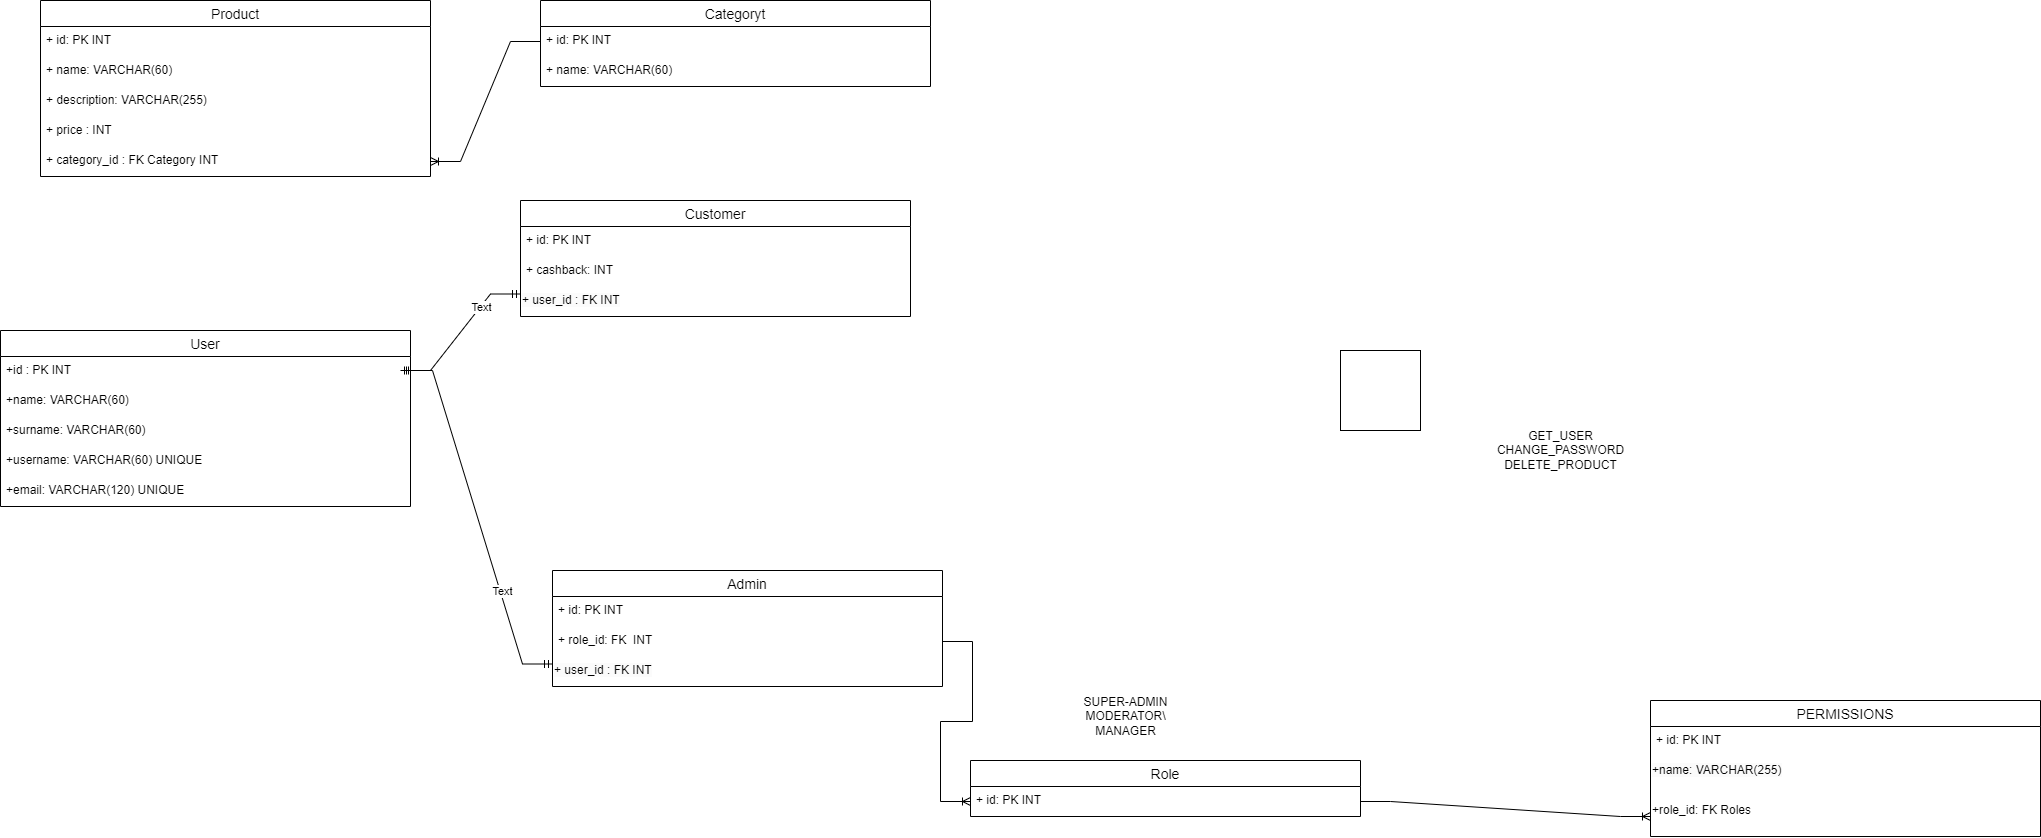

The diagram above was exported from draw.io. Its source (the exported page's mxGraphModel, read from the mxfile embedded in the PNG):
<mxGraphModel dx="3960" dy="2237" grid="1" gridSize="10" guides="1" tooltips="1" connect="1" arrows="1" fold="1" page="1" pageScale="1" pageWidth="3300" pageHeight="4681" math="0" shadow="0" extFonts="Permanent Marker^https://fonts.googleapis.com/css?family=Permanent+Marker">
  <root>
    <mxCell id="0" />
    <mxCell id="1" parent="0" />
    <mxCell id="rUWU4Eejl8Ele33Ssw0W-1" value="Product" style="swimlane;fontStyle=0;childLayout=stackLayout;horizontal=1;startSize=26;horizontalStack=0;resizeParent=1;resizeParentMax=0;resizeLast=0;collapsible=1;marginBottom=0;align=center;fontSize=14;" parent="1" vertex="1">
      <mxGeometry x="60" y="80" width="390" height="176" as="geometry" />
    </mxCell>
    <mxCell id="rUWU4Eejl8Ele33Ssw0W-2" value="+ id: PK INT" style="text;strokeColor=none;fillColor=none;spacingLeft=4;spacingRight=4;overflow=hidden;rotatable=0;points=[[0,0.5],[1,0.5]];portConstraint=eastwest;fontSize=12;" parent="rUWU4Eejl8Ele33Ssw0W-1" vertex="1">
      <mxGeometry y="26" width="390" height="30" as="geometry" />
    </mxCell>
    <mxCell id="rUWU4Eejl8Ele33Ssw0W-3" value="+ name: VARCHAR(60)" style="text;strokeColor=none;fillColor=none;spacingLeft=4;spacingRight=4;overflow=hidden;rotatable=0;points=[[0,0.5],[1,0.5]];portConstraint=eastwest;fontSize=12;" parent="rUWU4Eejl8Ele33Ssw0W-1" vertex="1">
      <mxGeometry y="56" width="390" height="30" as="geometry" />
    </mxCell>
    <mxCell id="rUWU4Eejl8Ele33Ssw0W-4" value="+ description: VARCHAR(255)" style="text;strokeColor=none;fillColor=none;spacingLeft=4;spacingRight=4;overflow=hidden;rotatable=0;points=[[0,0.5],[1,0.5]];portConstraint=eastwest;fontSize=12;" parent="rUWU4Eejl8Ele33Ssw0W-1" vertex="1">
      <mxGeometry y="86" width="390" height="30" as="geometry" />
    </mxCell>
    <mxCell id="rUWU4Eejl8Ele33Ssw0W-5" value="+ price : INT" style="text;strokeColor=none;fillColor=none;spacingLeft=4;spacingRight=4;overflow=hidden;rotatable=0;points=[[0,0.5],[1,0.5]];portConstraint=eastwest;fontSize=12;" parent="rUWU4Eejl8Ele33Ssw0W-1" vertex="1">
      <mxGeometry y="116" width="390" height="30" as="geometry" />
    </mxCell>
    <mxCell id="rUWU4Eejl8Ele33Ssw0W-6" value="+ category_id : FK Category INT" style="text;strokeColor=none;fillColor=none;spacingLeft=4;spacingRight=4;overflow=hidden;rotatable=0;points=[[0,0.5],[1,0.5]];portConstraint=eastwest;fontSize=12;" parent="rUWU4Eejl8Ele33Ssw0W-1" vertex="1">
      <mxGeometry y="146" width="390" height="30" as="geometry" />
    </mxCell>
    <mxCell id="rUWU4Eejl8Ele33Ssw0W-7" value="Categoryt" style="swimlane;fontStyle=0;childLayout=stackLayout;horizontal=1;startSize=26;horizontalStack=0;resizeParent=1;resizeParentMax=0;resizeLast=0;collapsible=1;marginBottom=0;align=center;fontSize=14;" parent="1" vertex="1">
      <mxGeometry x="560" y="80" width="390" height="86" as="geometry" />
    </mxCell>
    <mxCell id="rUWU4Eejl8Ele33Ssw0W-8" value="+ id: PK INT" style="text;strokeColor=none;fillColor=none;spacingLeft=4;spacingRight=4;overflow=hidden;rotatable=0;points=[[0,0.5],[1,0.5]];portConstraint=eastwest;fontSize=12;" parent="rUWU4Eejl8Ele33Ssw0W-7" vertex="1">
      <mxGeometry y="26" width="390" height="30" as="geometry" />
    </mxCell>
    <mxCell id="rUWU4Eejl8Ele33Ssw0W-9" value="+ name: VARCHAR(60)" style="text;strokeColor=none;fillColor=none;spacingLeft=4;spacingRight=4;overflow=hidden;rotatable=0;points=[[0,0.5],[1,0.5]];portConstraint=eastwest;fontSize=12;" parent="rUWU4Eejl8Ele33Ssw0W-7" vertex="1">
      <mxGeometry y="56" width="390" height="30" as="geometry" />
    </mxCell>
    <mxCell id="rUWU4Eejl8Ele33Ssw0W-13" value="" style="edgeStyle=entityRelationEdgeStyle;fontSize=12;html=1;endArrow=ERoneToMany;rounded=0;exitX=0;exitY=0.5;exitDx=0;exitDy=0;entryX=1;entryY=0.5;entryDx=0;entryDy=0;" parent="1" source="rUWU4Eejl8Ele33Ssw0W-8" target="rUWU4Eejl8Ele33Ssw0W-6" edge="1">
      <mxGeometry width="100" height="100" relative="1" as="geometry">
        <mxPoint x="450" y="218" as="sourcePoint" />
        <mxPoint x="510" y="240" as="targetPoint" />
      </mxGeometry>
    </mxCell>
    <mxCell id="rUWU4Eejl8Ele33Ssw0W-14" value="User" style="swimlane;fontStyle=0;childLayout=stackLayout;horizontal=1;startSize=26;horizontalStack=0;resizeParent=1;resizeParentMax=0;resizeLast=0;collapsible=1;marginBottom=0;align=center;fontSize=14;" parent="1" vertex="1">
      <mxGeometry x="20" y="410" width="410" height="176" as="geometry" />
    </mxCell>
    <mxCell id="rUWU4Eejl8Ele33Ssw0W-15" value="+id : PK INT" style="text;strokeColor=none;fillColor=none;spacingLeft=4;spacingRight=4;overflow=hidden;rotatable=0;points=[[0,0.5],[1,0.5]];portConstraint=eastwest;fontSize=12;" parent="rUWU4Eejl8Ele33Ssw0W-14" vertex="1">
      <mxGeometry y="26" width="410" height="30" as="geometry" />
    </mxCell>
    <mxCell id="rUWU4Eejl8Ele33Ssw0W-32" value="" style="edgeStyle=entityRelationEdgeStyle;fontSize=12;html=1;endArrow=ERmandOne;startArrow=ERmandOne;rounded=0;entryX=0;entryY=0.25;entryDx=0;entryDy=0;" parent="rUWU4Eejl8Ele33Ssw0W-14" target="rUWU4Eejl8Ele33Ssw0W-31" edge="1">
      <mxGeometry width="100" height="100" relative="1" as="geometry">
        <mxPoint x="400" y="40" as="sourcePoint" />
        <mxPoint x="500" y="-60" as="targetPoint" />
      </mxGeometry>
    </mxCell>
    <mxCell id="rUWU4Eejl8Ele33Ssw0W-37" value="Text" style="edgeLabel;html=1;align=center;verticalAlign=middle;resizable=0;points=[];" parent="rUWU4Eejl8Ele33Ssw0W-32" vertex="1" connectable="0">
      <mxGeometry x="0.416" y="1" relative="1" as="geometry">
        <mxPoint as="offset" />
      </mxGeometry>
    </mxCell>
    <mxCell id="rUWU4Eejl8Ele33Ssw0W-16" value="+name: VARCHAR(60)" style="text;strokeColor=none;fillColor=none;spacingLeft=4;spacingRight=4;overflow=hidden;rotatable=0;points=[[0,0.5],[1,0.5]];portConstraint=eastwest;fontSize=12;" parent="rUWU4Eejl8Ele33Ssw0W-14" vertex="1">
      <mxGeometry y="56" width="410" height="30" as="geometry" />
    </mxCell>
    <mxCell id="rUWU4Eejl8Ele33Ssw0W-24" value="+surname: VARCHAR(60)" style="text;strokeColor=none;fillColor=none;spacingLeft=4;spacingRight=4;overflow=hidden;rotatable=0;points=[[0,0.5],[1,0.5]];portConstraint=eastwest;fontSize=12;" parent="rUWU4Eejl8Ele33Ssw0W-14" vertex="1">
      <mxGeometry y="86" width="410" height="30" as="geometry" />
    </mxCell>
    <mxCell id="rUWU4Eejl8Ele33Ssw0W-17" value="+username: VARCHAR(60) UNIQUE " style="text;strokeColor=none;fillColor=none;spacingLeft=4;spacingRight=4;overflow=hidden;rotatable=0;points=[[0,0.5],[1,0.5]];portConstraint=eastwest;fontSize=12;" parent="rUWU4Eejl8Ele33Ssw0W-14" vertex="1">
      <mxGeometry y="116" width="410" height="30" as="geometry" />
    </mxCell>
    <mxCell id="rUWU4Eejl8Ele33Ssw0W-25" value="+email: VARCHAR(120) UNIQUE" style="text;strokeColor=none;fillColor=none;spacingLeft=4;spacingRight=4;overflow=hidden;rotatable=0;points=[[0,0.5],[1,0.5]];portConstraint=eastwest;fontSize=12;" parent="rUWU4Eejl8Ele33Ssw0W-14" vertex="1">
      <mxGeometry y="146" width="410" height="30" as="geometry" />
    </mxCell>
    <mxCell id="rUWU4Eejl8Ele33Ssw0W-27" value="Customer" style="swimlane;fontStyle=0;childLayout=stackLayout;horizontal=1;startSize=26;horizontalStack=0;resizeParent=1;resizeParentMax=0;resizeLast=0;collapsible=1;marginBottom=0;align=center;fontSize=14;" parent="1" vertex="1">
      <mxGeometry x="540" y="280" width="390" height="116" as="geometry" />
    </mxCell>
    <mxCell id="rUWU4Eejl8Ele33Ssw0W-28" value="+ id: PK INT" style="text;strokeColor=none;fillColor=none;spacingLeft=4;spacingRight=4;overflow=hidden;rotatable=0;points=[[0,0.5],[1,0.5]];portConstraint=eastwest;fontSize=12;" parent="rUWU4Eejl8Ele33Ssw0W-27" vertex="1">
      <mxGeometry y="26" width="390" height="30" as="geometry" />
    </mxCell>
    <mxCell id="rUWU4Eejl8Ele33Ssw0W-29" value="+ cashback: INT" style="text;strokeColor=none;fillColor=none;spacingLeft=4;spacingRight=4;overflow=hidden;rotatable=0;points=[[0,0.5],[1,0.5]];portConstraint=eastwest;fontSize=12;" parent="rUWU4Eejl8Ele33Ssw0W-27" vertex="1">
      <mxGeometry y="56" width="390" height="30" as="geometry" />
    </mxCell>
    <mxCell id="rUWU4Eejl8Ele33Ssw0W-31" value="&lt;span style=&quot;color: rgb(0, 0, 0); font-family: Helvetica; font-size: 12px; font-style: normal; font-variant-ligatures: normal; font-variant-caps: normal; font-weight: 400; letter-spacing: normal; orphans: 2; text-align: left; text-indent: 0px; text-transform: none; widows: 2; word-spacing: 0px; -webkit-text-stroke-width: 0px; background-color: rgb(251, 251, 251); text-decoration-thickness: initial; text-decoration-style: initial; text-decoration-color: initial; float: none; display: inline !important;&quot;&gt;+ user_id : FK INT&lt;/span&gt;" style="text;whiteSpace=wrap;html=1;" parent="rUWU4Eejl8Ele33Ssw0W-27" vertex="1">
      <mxGeometry y="86" width="390" height="30" as="geometry" />
    </mxCell>
    <mxCell id="rUWU4Eejl8Ele33Ssw0W-33" value="Admin" style="swimlane;fontStyle=0;childLayout=stackLayout;horizontal=1;startSize=26;horizontalStack=0;resizeParent=1;resizeParentMax=0;resizeLast=0;collapsible=1;marginBottom=0;align=center;fontSize=14;" parent="1" vertex="1">
      <mxGeometry x="572" y="650" width="390" height="116" as="geometry" />
    </mxCell>
    <mxCell id="rUWU4Eejl8Ele33Ssw0W-34" value="+ id: PK INT" style="text;strokeColor=none;fillColor=none;spacingLeft=4;spacingRight=4;overflow=hidden;rotatable=0;points=[[0,0.5],[1,0.5]];portConstraint=eastwest;fontSize=12;" parent="rUWU4Eejl8Ele33Ssw0W-33" vertex="1">
      <mxGeometry y="26" width="390" height="30" as="geometry" />
    </mxCell>
    <mxCell id="rUWU4Eejl8Ele33Ssw0W-35" value="+ role_id: FK  INT " style="text;strokeColor=none;fillColor=none;spacingLeft=4;spacingRight=4;overflow=hidden;rotatable=0;points=[[0,0.5],[1,0.5]];portConstraint=eastwest;fontSize=12;" parent="rUWU4Eejl8Ele33Ssw0W-33" vertex="1">
      <mxGeometry y="56" width="390" height="30" as="geometry" />
    </mxCell>
    <mxCell id="rUWU4Eejl8Ele33Ssw0W-36" value="&lt;span style=&quot;color: rgb(0, 0, 0); font-family: Helvetica; font-size: 12px; font-style: normal; font-variant-ligatures: normal; font-variant-caps: normal; font-weight: 400; letter-spacing: normal; orphans: 2; text-align: left; text-indent: 0px; text-transform: none; widows: 2; word-spacing: 0px; -webkit-text-stroke-width: 0px; background-color: rgb(251, 251, 251); text-decoration-thickness: initial; text-decoration-style: initial; text-decoration-color: initial; float: none; display: inline !important;&quot;&gt;+ user_id : FK INT&lt;/span&gt;" style="text;whiteSpace=wrap;html=1;" parent="rUWU4Eejl8Ele33Ssw0W-33" vertex="1">
      <mxGeometry y="86" width="390" height="30" as="geometry" />
    </mxCell>
    <mxCell id="rUWU4Eejl8Ele33Ssw0W-38" value="" style="edgeStyle=entityRelationEdgeStyle;fontSize=12;html=1;endArrow=ERmandOne;startArrow=ERmandOne;rounded=0;entryX=0;entryY=0.25;entryDx=0;entryDy=0;" parent="1" target="rUWU4Eejl8Ele33Ssw0W-36" edge="1">
      <mxGeometry width="100" height="100" relative="1" as="geometry">
        <mxPoint x="422" y="450" as="sourcePoint" />
        <mxPoint x="572" y="579.5" as="targetPoint" />
      </mxGeometry>
    </mxCell>
    <mxCell id="rUWU4Eejl8Ele33Ssw0W-39" value="Text" style="edgeLabel;html=1;align=center;verticalAlign=middle;resizable=0;points=[];" parent="rUWU4Eejl8Ele33Ssw0W-38" vertex="1" connectable="0">
      <mxGeometry x="0.416" y="1" relative="1" as="geometry">
        <mxPoint as="offset" />
      </mxGeometry>
    </mxCell>
    <mxCell id="rUWU4Eejl8Ele33Ssw0W-40" value="Role" style="swimlane;fontStyle=0;childLayout=stackLayout;horizontal=1;startSize=26;horizontalStack=0;resizeParent=1;resizeParentMax=0;resizeLast=0;collapsible=1;marginBottom=0;align=center;fontSize=14;" parent="1" vertex="1">
      <mxGeometry x="990" y="840" width="390" height="56" as="geometry" />
    </mxCell>
    <mxCell id="rUWU4Eejl8Ele33Ssw0W-41" value="+ id: PK INT" style="text;strokeColor=none;fillColor=none;spacingLeft=4;spacingRight=4;overflow=hidden;rotatable=0;points=[[0,0.5],[1,0.5]];portConstraint=eastwest;fontSize=12;" parent="rUWU4Eejl8Ele33Ssw0W-40" vertex="1">
      <mxGeometry y="26" width="390" height="30" as="geometry" />
    </mxCell>
    <mxCell id="rUWU4Eejl8Ele33Ssw0W-44" value="SUPER-ADMIN&lt;br&gt;MODERATOR\&lt;br&gt;MANAGER&lt;br&gt;" style="text;html=1;align=center;verticalAlign=middle;resizable=0;points=[];autosize=1;strokeColor=none;fillColor=none;" parent="1" vertex="1">
      <mxGeometry x="1090" y="766" width="110" height="60" as="geometry" />
    </mxCell>
    <mxCell id="rUWU4Eejl8Ele33Ssw0W-45" value="" style="edgeStyle=entityRelationEdgeStyle;fontSize=12;html=1;endArrow=ERoneToMany;rounded=0;entryX=0;entryY=0.5;entryDx=0;entryDy=0;exitX=1;exitY=0.5;exitDx=0;exitDy=0;" parent="1" source="rUWU4Eejl8Ele33Ssw0W-35" target="rUWU4Eejl8Ele33Ssw0W-41" edge="1">
      <mxGeometry width="100" height="100" relative="1" as="geometry">
        <mxPoint x="720" y="530" as="sourcePoint" />
        <mxPoint x="760" y="470" as="targetPoint" />
      </mxGeometry>
    </mxCell>
    <mxCell id="rUWU4Eejl8Ele33Ssw0W-46" value="PERMISSIONS" style="swimlane;fontStyle=0;childLayout=stackLayout;horizontal=1;startSize=26;horizontalStack=0;resizeParent=1;resizeParentMax=0;resizeLast=0;collapsible=1;marginBottom=0;align=center;fontSize=14;" parent="1" vertex="1">
      <mxGeometry x="1670" y="780" width="390" height="136" as="geometry" />
    </mxCell>
    <mxCell id="rUWU4Eejl8Ele33Ssw0W-47" value="+ id: PK INT" style="text;strokeColor=none;fillColor=none;spacingLeft=4;spacingRight=4;overflow=hidden;rotatable=0;points=[[0,0.5],[1,0.5]];portConstraint=eastwest;fontSize=12;" parent="rUWU4Eejl8Ele33Ssw0W-46" vertex="1">
      <mxGeometry y="26" width="390" height="30" as="geometry" />
    </mxCell>
    <mxCell id="rUWU4Eejl8Ele33Ssw0W-49" value="&lt;span style=&quot;color: rgb(0, 0, 0); font-family: Helvetica; font-size: 12px; font-style: normal; font-variant-ligatures: normal; font-variant-caps: normal; font-weight: 400; letter-spacing: normal; orphans: 2; text-align: left; text-indent: 0px; text-transform: none; widows: 2; word-spacing: 0px; -webkit-text-stroke-width: 0px; background-color: rgb(251, 251, 251); text-decoration-thickness: initial; text-decoration-style: initial; text-decoration-color: initial; float: none; display: inline !important;&quot;&gt;+name: VARCHAR(255)&lt;/span&gt;" style="text;whiteSpace=wrap;html=1;" parent="rUWU4Eejl8Ele33Ssw0W-46" vertex="1">
      <mxGeometry y="56" width="390" height="40" as="geometry" />
    </mxCell>
    <mxCell id="rUWU4Eejl8Ele33Ssw0W-50" value="+role_id: FK Roles" style="text;whiteSpace=wrap;html=1;" parent="rUWU4Eejl8Ele33Ssw0W-46" vertex="1">
      <mxGeometry y="96" width="390" height="40" as="geometry" />
    </mxCell>
    <mxCell id="rUWU4Eejl8Ele33Ssw0W-48" value="GET_USER&lt;br&gt;CHANGE_PASSWORD&lt;br&gt;DELETE_PRODUCT" style="text;html=1;align=center;verticalAlign=middle;resizable=0;points=[];autosize=1;strokeColor=none;fillColor=none;" parent="1" vertex="1">
      <mxGeometry x="1505" y="500" width="150" height="60" as="geometry" />
    </mxCell>
    <mxCell id="rUWU4Eejl8Ele33Ssw0W-51" value="" style="edgeStyle=entityRelationEdgeStyle;fontSize=12;html=1;endArrow=ERoneToMany;rounded=0;entryX=0;entryY=0.5;entryDx=0;entryDy=0;" parent="1" source="rUWU4Eejl8Ele33Ssw0W-41" target="rUWU4Eejl8Ele33Ssw0W-50" edge="1">
      <mxGeometry width="100" height="100" relative="1" as="geometry">
        <mxPoint x="1520" y="930" as="sourcePoint" />
        <mxPoint x="1620" y="830" as="targetPoint" />
      </mxGeometry>
    </mxCell>
    <mxCell id="qvSiV5WlfSKWI9ck3gl0-1" value="" style="whiteSpace=wrap;html=1;aspect=fixed;" vertex="1" parent="1">
      <mxGeometry x="1360" y="430" width="80" height="80" as="geometry" />
    </mxCell>
  </root>
</mxGraphModel>